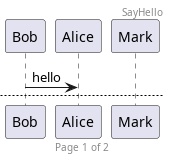

The diagram above was rendered by PlantUML. Its source (embedded in the PNG):
@startuml

header SayHello
footer Page %page% of %lastpage%

Bob -> Alice : hello

newpage last page

Bob -> Mark : Hi

@enduml